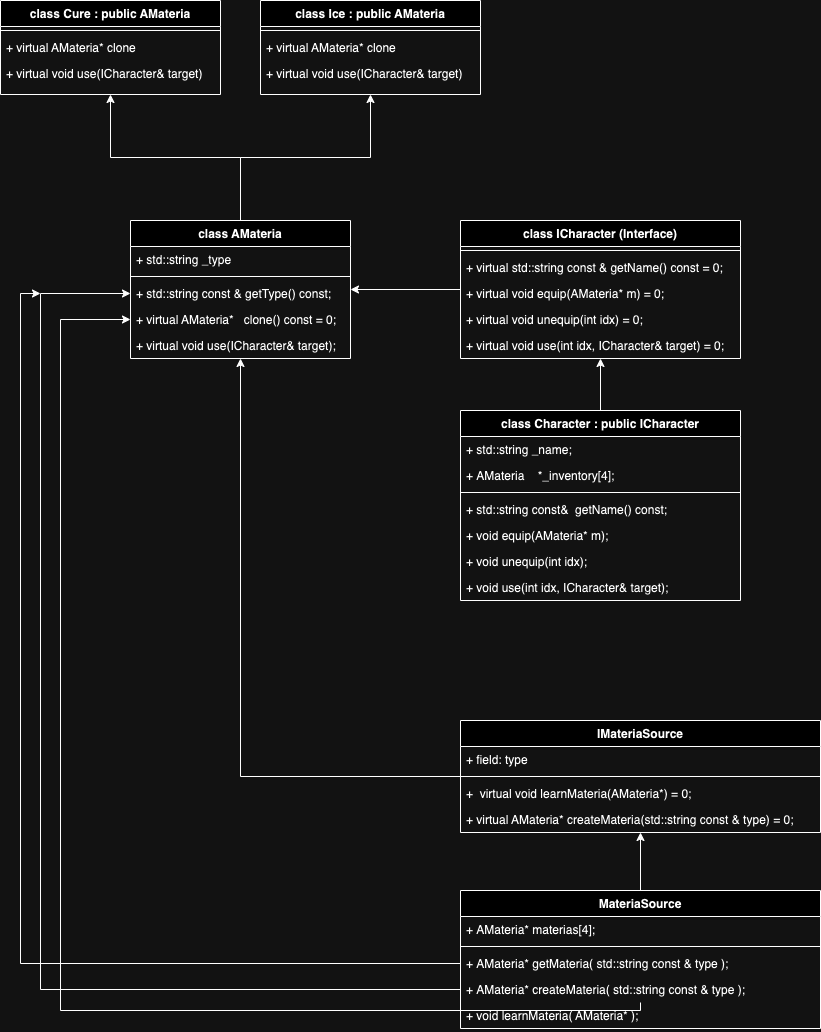

The diagram above was exported from draw.io. Its source (the exported page's mxGraphModel, read from the mxfile embedded in the PNG):
<mxGraphModel dx="1715" dy="1202" grid="1" gridSize="10" guides="1" tooltips="1" connect="1" arrows="1" fold="1" page="1" pageScale="1" pageWidth="827" pageHeight="1169" math="1" shadow="0">
  <root>
    <mxCell id="0" />
    <mxCell id="1" parent="0" />
    <mxCell id="JaaAECFVLEMw1HYLm0hd-116" value="class Cure : public AMateria" style="swimlane;fontStyle=1;align=center;verticalAlign=top;childLayout=stackLayout;horizontal=1;startSize=26;horizontalStack=0;resizeParent=1;resizeParentMax=0;resizeLast=0;collapsible=1;marginBottom=0;whiteSpace=wrap;html=1;" parent="1" vertex="1">
      <mxGeometry x="-20" y="70" width="220" height="94" as="geometry" />
    </mxCell>
    <mxCell id="JaaAECFVLEMw1HYLm0hd-118" value="" style="line;strokeWidth=1;fillColor=none;align=left;verticalAlign=middle;spacingTop=-1;spacingLeft=3;spacingRight=3;rotatable=0;labelPosition=right;points=[];portConstraint=eastwest;strokeColor=inherit;" parent="JaaAECFVLEMw1HYLm0hd-116" vertex="1">
      <mxGeometry y="26" width="220" height="8" as="geometry" />
    </mxCell>
    <mxCell id="JaaAECFVLEMw1HYLm0hd-119" value="+ virtual AMateria* clone&amp;nbsp;" style="text;strokeColor=none;fillColor=none;align=left;verticalAlign=top;spacingLeft=4;spacingRight=4;overflow=hidden;rotatable=0;points=[[0,0.5],[1,0.5]];portConstraint=eastwest;whiteSpace=wrap;html=1;" parent="JaaAECFVLEMw1HYLm0hd-116" vertex="1">
      <mxGeometry y="34" width="220" height="26" as="geometry" />
    </mxCell>
    <mxCell id="JaaAECFVLEMw1HYLm0hd-120" value="+ virtual void use(ICharacter&amp;amp; target)" style="text;strokeColor=none;fillColor=none;align=left;verticalAlign=top;spacingLeft=4;spacingRight=4;overflow=hidden;rotatable=0;points=[[0,0.5],[1,0.5]];portConstraint=eastwest;whiteSpace=wrap;html=1;" parent="JaaAECFVLEMw1HYLm0hd-116" vertex="1">
      <mxGeometry y="60" width="220" height="34" as="geometry" />
    </mxCell>
    <mxCell id="JaaAECFVLEMw1HYLm0hd-121" value="class Ice : public AMateria" style="swimlane;fontStyle=1;align=center;verticalAlign=top;childLayout=stackLayout;horizontal=1;startSize=26;horizontalStack=0;resizeParent=1;resizeParentMax=0;resizeLast=0;collapsible=1;marginBottom=0;whiteSpace=wrap;html=1;" parent="1" vertex="1">
      <mxGeometry x="240" y="70" width="220" height="94" as="geometry" />
    </mxCell>
    <mxCell id="JaaAECFVLEMw1HYLm0hd-123" value="" style="line;strokeWidth=1;fillColor=none;align=left;verticalAlign=middle;spacingTop=-1;spacingLeft=3;spacingRight=3;rotatable=0;labelPosition=right;points=[];portConstraint=eastwest;strokeColor=inherit;" parent="JaaAECFVLEMw1HYLm0hd-121" vertex="1">
      <mxGeometry y="26" width="220" height="8" as="geometry" />
    </mxCell>
    <mxCell id="JaaAECFVLEMw1HYLm0hd-124" value="+ virtual AMateria* clone&amp;nbsp;" style="text;strokeColor=none;fillColor=none;align=left;verticalAlign=top;spacingLeft=4;spacingRight=4;overflow=hidden;rotatable=0;points=[[0,0.5],[1,0.5]];portConstraint=eastwest;whiteSpace=wrap;html=1;" parent="JaaAECFVLEMw1HYLm0hd-121" vertex="1">
      <mxGeometry y="34" width="220" height="26" as="geometry" />
    </mxCell>
    <mxCell id="JaaAECFVLEMw1HYLm0hd-125" value="+ virtual void use(ICharacter&amp;amp; target)" style="text;strokeColor=none;fillColor=none;align=left;verticalAlign=top;spacingLeft=4;spacingRight=4;overflow=hidden;rotatable=0;points=[[0,0.5],[1,0.5]];portConstraint=eastwest;whiteSpace=wrap;html=1;" parent="JaaAECFVLEMw1HYLm0hd-121" vertex="1">
      <mxGeometry y="60" width="220" height="34" as="geometry" />
    </mxCell>
    <mxCell id="JaaAECFVLEMw1HYLm0hd-132" style="edgeStyle=orthogonalEdgeStyle;rounded=0;orthogonalLoop=1;jettySize=auto;html=1;" parent="1" source="JaaAECFVLEMw1HYLm0hd-127" target="JaaAECFVLEMw1HYLm0hd-116" edge="1">
      <mxGeometry relative="1" as="geometry" />
    </mxCell>
    <mxCell id="JaaAECFVLEMw1HYLm0hd-133" style="edgeStyle=orthogonalEdgeStyle;rounded=0;orthogonalLoop=1;jettySize=auto;html=1;" parent="1" source="JaaAECFVLEMw1HYLm0hd-127" target="JaaAECFVLEMw1HYLm0hd-121" edge="1">
      <mxGeometry relative="1" as="geometry" />
    </mxCell>
    <mxCell id="JaaAECFVLEMw1HYLm0hd-127" value="class AMateria" style="swimlane;fontStyle=1;align=center;verticalAlign=top;childLayout=stackLayout;horizontal=1;startSize=26;horizontalStack=0;resizeParent=1;resizeParentMax=0;resizeLast=0;collapsible=1;marginBottom=0;whiteSpace=wrap;html=1;" parent="1" vertex="1">
      <mxGeometry x="110" y="290" width="220" height="138" as="geometry">
        <mxRectangle x="110" y="290" width="120" height="30" as="alternateBounds" />
      </mxGeometry>
    </mxCell>
    <mxCell id="JaaAECFVLEMw1HYLm0hd-128" value="+ std::string _type" style="text;strokeColor=none;fillColor=none;align=left;verticalAlign=top;spacingLeft=4;spacingRight=4;overflow=hidden;rotatable=0;points=[[0,0.5],[1,0.5]];portConstraint=eastwest;whiteSpace=wrap;html=1;" parent="JaaAECFVLEMw1HYLm0hd-127" vertex="1">
      <mxGeometry y="26" width="220" height="26" as="geometry" />
    </mxCell>
    <mxCell id="JaaAECFVLEMw1HYLm0hd-129" value="" style="line;strokeWidth=1;fillColor=none;align=left;verticalAlign=middle;spacingTop=-1;spacingLeft=3;spacingRight=3;rotatable=0;labelPosition=right;points=[];portConstraint=eastwest;strokeColor=inherit;" parent="JaaAECFVLEMw1HYLm0hd-127" vertex="1">
      <mxGeometry y="52" width="220" height="8" as="geometry" />
    </mxCell>
    <mxCell id="JaaAECFVLEMw1HYLm0hd-130" value="+ std::string const &amp;amp; getType() const;" style="text;strokeColor=none;fillColor=none;align=left;verticalAlign=top;spacingLeft=4;spacingRight=4;overflow=hidden;rotatable=0;points=[[0,0.5],[1,0.5]];portConstraint=eastwest;whiteSpace=wrap;html=1;" parent="JaaAECFVLEMw1HYLm0hd-127" vertex="1">
      <mxGeometry y="60" width="220" height="26" as="geometry" />
    </mxCell>
    <mxCell id="JaaAECFVLEMw1HYLm0hd-134" value="+ virtual AMateria*&amp;nbsp; &amp;nbsp;clone() const = 0;" style="text;strokeColor=none;fillColor=none;align=left;verticalAlign=top;spacingLeft=4;spacingRight=4;overflow=hidden;rotatable=0;points=[[0,0.5],[1,0.5]];portConstraint=eastwest;whiteSpace=wrap;html=1;" parent="JaaAECFVLEMw1HYLm0hd-127" vertex="1">
      <mxGeometry y="86" width="220" height="26" as="geometry" />
    </mxCell>
    <mxCell id="JaaAECFVLEMw1HYLm0hd-135" value="+&amp;nbsp;virtual void use(ICharacter&amp;amp; target);" style="text;strokeColor=none;fillColor=none;align=left;verticalAlign=top;spacingLeft=4;spacingRight=4;overflow=hidden;rotatable=0;points=[[0,0.5],[1,0.5]];portConstraint=eastwest;whiteSpace=wrap;html=1;" parent="JaaAECFVLEMw1HYLm0hd-127" vertex="1">
      <mxGeometry y="112" width="220" height="26" as="geometry" />
    </mxCell>
    <mxCell id="JaaAECFVLEMw1HYLm0hd-144" style="edgeStyle=orthogonalEdgeStyle;rounded=0;orthogonalLoop=1;jettySize=auto;html=1;" parent="1" source="JaaAECFVLEMw1HYLm0hd-139" target="JaaAECFVLEMw1HYLm0hd-127" edge="1">
      <mxGeometry relative="1" as="geometry" />
    </mxCell>
    <mxCell id="JaaAECFVLEMw1HYLm0hd-139" value="&lt;span style=&quot;text-wrap: nowrap;&quot;&gt;class ICharacter (Interface)&lt;/span&gt;" style="swimlane;fontStyle=1;align=center;verticalAlign=top;childLayout=stackLayout;horizontal=1;startSize=26;horizontalStack=0;resizeParent=1;resizeParentMax=0;resizeLast=0;collapsible=1;marginBottom=0;whiteSpace=wrap;html=1;" parent="1" vertex="1">
      <mxGeometry x="440" y="290" width="280" height="138" as="geometry">
        <mxRectangle x="540" y="316" width="190" height="30" as="alternateBounds" />
      </mxGeometry>
    </mxCell>
    <mxCell id="JaaAECFVLEMw1HYLm0hd-141" value="" style="line;strokeWidth=1;fillColor=none;align=left;verticalAlign=middle;spacingTop=-1;spacingLeft=3;spacingRight=3;rotatable=0;labelPosition=right;points=[];portConstraint=eastwest;strokeColor=inherit;" parent="JaaAECFVLEMw1HYLm0hd-139" vertex="1">
      <mxGeometry y="26" width="280" height="8" as="geometry" />
    </mxCell>
    <mxCell id="JaaAECFVLEMw1HYLm0hd-142" value="+&amp;nbsp;virtual std::string const &amp;amp; getName() const = 0;" style="text;strokeColor=none;fillColor=none;align=left;verticalAlign=top;spacingLeft=4;spacingRight=4;overflow=hidden;rotatable=0;points=[[0,0.5],[1,0.5]];portConstraint=eastwest;whiteSpace=wrap;html=1;" parent="JaaAECFVLEMw1HYLm0hd-139" vertex="1">
      <mxGeometry y="34" width="280" height="26" as="geometry" />
    </mxCell>
    <mxCell id="JaaAECFVLEMw1HYLm0hd-151" value="+&amp;nbsp;virtual void equip(AMateria* m) = 0;" style="text;strokeColor=none;fillColor=none;align=left;verticalAlign=top;spacingLeft=4;spacingRight=4;overflow=hidden;rotatable=0;points=[[0,0.5],[1,0.5]];portConstraint=eastwest;whiteSpace=wrap;html=1;" parent="JaaAECFVLEMw1HYLm0hd-139" vertex="1">
      <mxGeometry y="60" width="280" height="26" as="geometry" />
    </mxCell>
    <mxCell id="JaaAECFVLEMw1HYLm0hd-152" value="+&amp;nbsp;virtual void unequip(int idx) = 0;" style="text;strokeColor=none;fillColor=none;align=left;verticalAlign=top;spacingLeft=4;spacingRight=4;overflow=hidden;rotatable=0;points=[[0,0.5],[1,0.5]];portConstraint=eastwest;whiteSpace=wrap;html=1;" parent="JaaAECFVLEMw1HYLm0hd-139" vertex="1">
      <mxGeometry y="86" width="280" height="26" as="geometry" />
    </mxCell>
    <mxCell id="JaaAECFVLEMw1HYLm0hd-153" value="+ virtual void use(int idx, ICharacter&amp;amp; target) = 0;" style="text;strokeColor=none;fillColor=none;align=left;verticalAlign=top;spacingLeft=4;spacingRight=4;overflow=hidden;rotatable=0;points=[[0,0.5],[1,0.5]];portConstraint=eastwest;whiteSpace=wrap;html=1;" parent="JaaAECFVLEMw1HYLm0hd-139" vertex="1">
      <mxGeometry y="112" width="280" height="26" as="geometry" />
    </mxCell>
    <mxCell id="JaaAECFVLEMw1HYLm0hd-150" style="edgeStyle=orthogonalEdgeStyle;rounded=0;orthogonalLoop=1;jettySize=auto;html=1;" parent="1" source="JaaAECFVLEMw1HYLm0hd-145" target="JaaAECFVLEMw1HYLm0hd-139" edge="1">
      <mxGeometry relative="1" as="geometry" />
    </mxCell>
    <mxCell id="JaaAECFVLEMw1HYLm0hd-145" value="class Character : public ICharacter" style="swimlane;fontStyle=1;align=center;verticalAlign=top;childLayout=stackLayout;horizontal=1;startSize=26;horizontalStack=0;resizeParent=1;resizeParentMax=0;resizeLast=0;collapsible=1;marginBottom=0;whiteSpace=wrap;html=1;" parent="1" vertex="1">
      <mxGeometry x="440" y="480" width="280" height="190" as="geometry" />
    </mxCell>
    <mxCell id="JaaAECFVLEMw1HYLm0hd-148" value="+&amp;nbsp;std::string _name;" style="text;strokeColor=none;fillColor=none;align=left;verticalAlign=top;spacingLeft=4;spacingRight=4;overflow=hidden;rotatable=0;points=[[0,0.5],[1,0.5]];portConstraint=eastwest;whiteSpace=wrap;html=1;" parent="JaaAECFVLEMw1HYLm0hd-145" vertex="1">
      <mxGeometry y="26" width="280" height="26" as="geometry" />
    </mxCell>
    <mxCell id="JaaAECFVLEMw1HYLm0hd-146" value="+&amp;nbsp;AMateria&amp;nbsp; &amp;nbsp; *_inventory[4];" style="text;strokeColor=none;fillColor=none;align=left;verticalAlign=top;spacingLeft=4;spacingRight=4;overflow=hidden;rotatable=0;points=[[0,0.5],[1,0.5]];portConstraint=eastwest;whiteSpace=wrap;html=1;" parent="JaaAECFVLEMw1HYLm0hd-145" vertex="1">
      <mxGeometry y="52" width="280" height="26" as="geometry" />
    </mxCell>
    <mxCell id="JaaAECFVLEMw1HYLm0hd-147" value="" style="line;strokeWidth=1;fillColor=none;align=left;verticalAlign=middle;spacingTop=-1;spacingLeft=3;spacingRight=3;rotatable=0;labelPosition=right;points=[];portConstraint=eastwest;strokeColor=inherit;" parent="JaaAECFVLEMw1HYLm0hd-145" vertex="1">
      <mxGeometry y="78" width="280" height="8" as="geometry" />
    </mxCell>
    <mxCell id="JaaAECFVLEMw1HYLm0hd-154" value="+&amp;nbsp;std::string const&amp;amp;&amp;nbsp; getName() const;" style="text;strokeColor=none;fillColor=none;align=left;verticalAlign=top;spacingLeft=4;spacingRight=4;overflow=hidden;rotatable=0;points=[[0,0.5],[1,0.5]];portConstraint=eastwest;whiteSpace=wrap;html=1;" parent="JaaAECFVLEMw1HYLm0hd-145" vertex="1">
      <mxGeometry y="86" width="280" height="26" as="geometry" />
    </mxCell>
    <mxCell id="JaaAECFVLEMw1HYLm0hd-155" value="+ void equip(AMateria* m);" style="text;strokeColor=none;fillColor=none;align=left;verticalAlign=top;spacingLeft=4;spacingRight=4;overflow=hidden;rotatable=0;points=[[0,0.5],[1,0.5]];portConstraint=eastwest;whiteSpace=wrap;html=1;" parent="JaaAECFVLEMw1HYLm0hd-145" vertex="1">
      <mxGeometry y="112" width="280" height="26" as="geometry" />
    </mxCell>
    <mxCell id="JaaAECFVLEMw1HYLm0hd-156" value="+ void unequip(int idx);" style="text;strokeColor=none;fillColor=none;align=left;verticalAlign=top;spacingLeft=4;spacingRight=4;overflow=hidden;rotatable=0;points=[[0,0.5],[1,0.5]];portConstraint=eastwest;whiteSpace=wrap;html=1;" parent="JaaAECFVLEMw1HYLm0hd-145" vertex="1">
      <mxGeometry y="138" width="280" height="26" as="geometry" />
    </mxCell>
    <mxCell id="JaaAECFVLEMw1HYLm0hd-157" value="+ void use(int idx, ICharacter&amp;amp; target);" style="text;strokeColor=none;fillColor=none;align=left;verticalAlign=top;spacingLeft=4;spacingRight=4;overflow=hidden;rotatable=0;points=[[0,0.5],[1,0.5]];portConstraint=eastwest;whiteSpace=wrap;html=1;" parent="JaaAECFVLEMw1HYLm0hd-145" vertex="1">
      <mxGeometry y="164" width="280" height="26" as="geometry" />
    </mxCell>
    <mxCell id="JaaAECFVLEMw1HYLm0hd-170" style="edgeStyle=orthogonalEdgeStyle;rounded=0;orthogonalLoop=1;jettySize=auto;html=1;" parent="1" source="JaaAECFVLEMw1HYLm0hd-159" target="JaaAECFVLEMw1HYLm0hd-127" edge="1">
      <mxGeometry relative="1" as="geometry" />
    </mxCell>
    <mxCell id="JaaAECFVLEMw1HYLm0hd-159" value="IMateriaSource" style="swimlane;fontStyle=1;align=center;verticalAlign=top;childLayout=stackLayout;horizontal=1;startSize=26;horizontalStack=0;resizeParent=1;resizeParentMax=0;resizeLast=0;collapsible=1;marginBottom=0;whiteSpace=wrap;html=1;" parent="1" vertex="1">
      <mxGeometry x="440" y="790" width="360" height="112" as="geometry" />
    </mxCell>
    <mxCell id="JaaAECFVLEMw1HYLm0hd-160" value="+ field: type" style="text;strokeColor=none;fillColor=none;align=left;verticalAlign=top;spacingLeft=4;spacingRight=4;overflow=hidden;rotatable=0;points=[[0,0.5],[1,0.5]];portConstraint=eastwest;whiteSpace=wrap;html=1;" parent="JaaAECFVLEMw1HYLm0hd-159" vertex="1">
      <mxGeometry y="26" width="360" height="26" as="geometry" />
    </mxCell>
    <mxCell id="JaaAECFVLEMw1HYLm0hd-161" value="" style="line;strokeWidth=1;fillColor=none;align=left;verticalAlign=middle;spacingTop=-1;spacingLeft=3;spacingRight=3;rotatable=0;labelPosition=right;points=[];portConstraint=eastwest;strokeColor=inherit;" parent="JaaAECFVLEMw1HYLm0hd-159" vertex="1">
      <mxGeometry y="52" width="360" height="8" as="geometry" />
    </mxCell>
    <mxCell id="JaaAECFVLEMw1HYLm0hd-162" value="+&amp;nbsp;&amp;nbsp;virtual void learnMateria(AMateria*) = 0;" style="text;strokeColor=none;fillColor=none;align=left;verticalAlign=top;spacingLeft=4;spacingRight=4;overflow=hidden;rotatable=0;points=[[0,0.5],[1,0.5]];portConstraint=eastwest;whiteSpace=wrap;html=1;" parent="JaaAECFVLEMw1HYLm0hd-159" vertex="1">
      <mxGeometry y="60" width="360" height="26" as="geometry" />
    </mxCell>
    <mxCell id="JaaAECFVLEMw1HYLm0hd-163" value="+&amp;nbsp;virtual AMateria* createMateria(std::string const &amp;amp; type) = 0;" style="text;strokeColor=none;fillColor=none;align=left;verticalAlign=top;spacingLeft=4;spacingRight=4;overflow=hidden;rotatable=0;points=[[0,0.5],[1,0.5]];portConstraint=eastwest;whiteSpace=wrap;html=1;" parent="JaaAECFVLEMw1HYLm0hd-159" vertex="1">
      <mxGeometry y="86" width="360" height="26" as="geometry" />
    </mxCell>
    <mxCell id="JaaAECFVLEMw1HYLm0hd-169" style="edgeStyle=orthogonalEdgeStyle;rounded=0;orthogonalLoop=1;jettySize=auto;html=1;" parent="1" source="JaaAECFVLEMw1HYLm0hd-164" target="JaaAECFVLEMw1HYLm0hd-159" edge="1">
      <mxGeometry relative="1" as="geometry" />
    </mxCell>
    <mxCell id="JaaAECFVLEMw1HYLm0hd-164" value="MateriaSource" style="swimlane;fontStyle=1;align=center;verticalAlign=top;childLayout=stackLayout;horizontal=1;startSize=26;horizontalStack=0;resizeParent=1;resizeParentMax=0;resizeLast=0;collapsible=1;marginBottom=0;whiteSpace=wrap;html=1;" parent="1" vertex="1">
      <mxGeometry x="440" y="960" width="360" height="138" as="geometry" />
    </mxCell>
    <mxCell id="JaaAECFVLEMw1HYLm0hd-165" value="+&amp;nbsp;AMateria* materias[4];" style="text;strokeColor=none;fillColor=none;align=left;verticalAlign=top;spacingLeft=4;spacingRight=4;overflow=hidden;rotatable=0;points=[[0,0.5],[1,0.5]];portConstraint=eastwest;whiteSpace=wrap;html=1;" parent="JaaAECFVLEMw1HYLm0hd-164" vertex="1">
      <mxGeometry y="26" width="360" height="26" as="geometry" />
    </mxCell>
    <mxCell id="JaaAECFVLEMw1HYLm0hd-166" value="" style="line;strokeWidth=1;fillColor=none;align=left;verticalAlign=middle;spacingTop=-1;spacingLeft=3;spacingRight=3;rotatable=0;labelPosition=right;points=[];portConstraint=eastwest;strokeColor=inherit;" parent="JaaAECFVLEMw1HYLm0hd-164" vertex="1">
      <mxGeometry y="52" width="360" height="8" as="geometry" />
    </mxCell>
    <mxCell id="JaaAECFVLEMw1HYLm0hd-167" value="+&amp;nbsp;AMateria* getMateria( std::string const &amp;amp; type );" style="text;strokeColor=none;fillColor=none;align=left;verticalAlign=top;spacingLeft=4;spacingRight=4;overflow=hidden;rotatable=0;points=[[0,0.5],[1,0.5]];portConstraint=eastwest;whiteSpace=wrap;html=1;" parent="JaaAECFVLEMw1HYLm0hd-164" vertex="1">
      <mxGeometry y="60" width="360" height="26" as="geometry" />
    </mxCell>
    <mxCell id="JaaAECFVLEMw1HYLm0hd-171" value="+&amp;nbsp;AMateria* createMateria( std::string const &amp;amp; type );" style="text;strokeColor=none;fillColor=none;align=left;verticalAlign=top;spacingLeft=4;spacingRight=4;overflow=hidden;rotatable=0;points=[[0,0.5],[1,0.5]];portConstraint=eastwest;whiteSpace=wrap;html=1;" parent="JaaAECFVLEMw1HYLm0hd-164" vertex="1">
      <mxGeometry y="86" width="360" height="26" as="geometry" />
    </mxCell>
    <mxCell id="JaaAECFVLEMw1HYLm0hd-172" value="+&amp;nbsp;void learnMateria( AMateria* );" style="text;strokeColor=none;fillColor=none;align=left;verticalAlign=top;spacingLeft=4;spacingRight=4;overflow=hidden;rotatable=0;points=[[0,0.5],[1,0.5]];portConstraint=eastwest;whiteSpace=wrap;html=1;" parent="JaaAECFVLEMw1HYLm0hd-164" vertex="1">
      <mxGeometry y="112" width="360" height="26" as="geometry" />
    </mxCell>
    <mxCell id="JaaAECFVLEMw1HYLm0hd-173" style="edgeStyle=orthogonalEdgeStyle;rounded=0;orthogonalLoop=1;jettySize=auto;html=1;entryX=0;entryY=0.5;entryDx=0;entryDy=0;" parent="1" source="JaaAECFVLEMw1HYLm0hd-171" target="JaaAECFVLEMw1HYLm0hd-130" edge="1">
      <mxGeometry relative="1" as="geometry">
        <Array as="points">
          <mxPoint x="20" y="1059" />
          <mxPoint x="20" y="363" />
        </Array>
      </mxGeometry>
    </mxCell>
    <mxCell id="JaaAECFVLEMw1HYLm0hd-174" style="edgeStyle=orthogonalEdgeStyle;rounded=0;orthogonalLoop=1;jettySize=auto;html=1;entryX=0;entryY=0.5;entryDx=0;entryDy=0;" parent="1" source="JaaAECFVLEMw1HYLm0hd-171" target="JaaAECFVLEMw1HYLm0hd-134" edge="1">
      <mxGeometry relative="1" as="geometry">
        <Array as="points">
          <mxPoint x="620" y="1080" />
          <mxPoint x="40" y="1080" />
          <mxPoint x="40" y="389" />
        </Array>
      </mxGeometry>
    </mxCell>
    <mxCell id="JaaAECFVLEMw1HYLm0hd-175" style="edgeStyle=orthogonalEdgeStyle;rounded=0;orthogonalLoop=1;jettySize=auto;html=1;" parent="1" source="JaaAECFVLEMw1HYLm0hd-167" edge="1">
      <mxGeometry relative="1" as="geometry">
        <Array as="points">
          <mxPoint y="1033" />
          <mxPoint y="363" />
          <mxPoint x="20" y="363" />
        </Array>
        <mxPoint x="20" y="363" as="targetPoint" />
      </mxGeometry>
    </mxCell>
  </root>
</mxGraphModel>